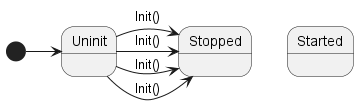

The diagram above was rendered by PlantUML. Its source (embedded in the PNG):
@startuml
state Uninit
state Stopped
state Started

[*] -> Uninit
Uninit -> Stopped: Init()
Uninit -> Stopped: Init()
Uninit -> Stopped: Init()
Uninit -> Stopped: Init()
@enduml